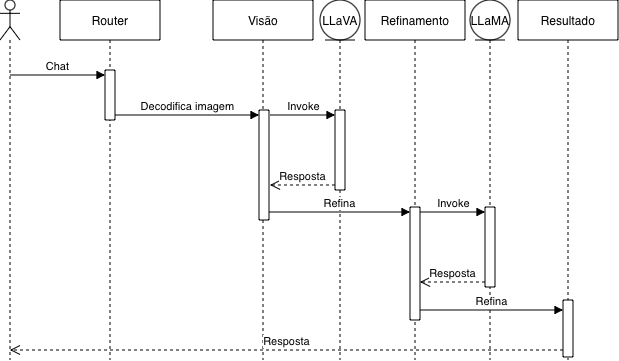

The diagram above was exported from draw.io. Its source (the exported page's mxGraphModel, read from the mxfile embedded in the PNG):
<mxGraphModel dx="746" dy="446" grid="1" gridSize="10" guides="1" tooltips="1" connect="1" arrows="1" fold="1" page="1" pageScale="1" pageWidth="850" pageHeight="1100" math="0" shadow="0">
  <root>
    <mxCell id="0" />
    <mxCell id="1" parent="0" />
    <mxCell id="Eh4Q4cQxYiWR7ogbJ2JR-5" parent="1" style="shape=umlLifeline;perimeter=lifelinePerimeter;whiteSpace=wrap;html=1;container=1;dropTarget=0;collapsible=0;recursiveResize=0;outlineConnect=0;portConstraint=eastwest;newEdgeStyle={&quot;curved&quot;:0,&quot;rounded&quot;:0};participant=umlActor;" value="" vertex="1">
      <mxGeometry height="360" width="20" x="40" y="40" as="geometry" />
    </mxCell>
    <mxCell id="Eh4Q4cQxYiWR7ogbJ2JR-6" parent="1" style="shape=umlLifeline;perimeter=lifelinePerimeter;whiteSpace=wrap;html=1;container=1;dropTarget=0;collapsible=0;recursiveResize=0;outlineConnect=0;portConstraint=eastwest;newEdgeStyle={&quot;curved&quot;:0,&quot;rounded&quot;:0};" value="Router" vertex="1">
      <mxGeometry height="360" width="100" x="100" y="40" as="geometry" />
    </mxCell>
    <mxCell id="E3SxnyC-zawr-yabu796-1" parent="Eh4Q4cQxYiWR7ogbJ2JR-6" style="html=1;points=[[0,0,0,0,5],[0,1,0,0,-5],[1,0,0,0,5],[1,1,0,0,-5]];perimeter=orthogonalPerimeter;outlineConnect=0;targetShapes=umlLifeline;portConstraint=eastwest;newEdgeStyle={&quot;curved&quot;:0,&quot;rounded&quot;:0};" value="" vertex="1">
      <mxGeometry height="50" width="10" x="45" y="70" as="geometry" />
    </mxCell>
    <mxCell id="Eh4Q4cQxYiWR7ogbJ2JR-7" parent="1" style="shape=umlLifeline;perimeter=lifelinePerimeter;whiteSpace=wrap;html=1;container=1;dropTarget=0;collapsible=0;recursiveResize=0;outlineConnect=0;portConstraint=eastwest;newEdgeStyle={&quot;curved&quot;:0,&quot;rounded&quot;:0};" value="Visão" vertex="1">
      <mxGeometry height="360" width="100" x="253" y="40" as="geometry" />
    </mxCell>
    <mxCell id="E3SxnyC-zawr-yabu796-4" parent="Eh4Q4cQxYiWR7ogbJ2JR-7" style="html=1;points=[[0,0,0,0,5],[0,1,0,0,-5],[1,0,0,0,5],[1,1,0,0,-5]];perimeter=orthogonalPerimeter;outlineConnect=0;targetShapes=umlLifeline;portConstraint=eastwest;newEdgeStyle={&quot;curved&quot;:0,&quot;rounded&quot;:0};" value="" vertex="1">
      <mxGeometry height="110" width="10" x="46" y="110" as="geometry" />
    </mxCell>
    <mxCell id="Eh4Q4cQxYiWR7ogbJ2JR-8" parent="1" style="shape=umlLifeline;perimeter=lifelinePerimeter;whiteSpace=wrap;html=1;container=1;dropTarget=0;collapsible=0;recursiveResize=0;outlineConnect=0;portConstraint=eastwest;newEdgeStyle={&quot;curved&quot;:0,&quot;rounded&quot;:0};" value="Refinamento" vertex="1">
      <mxGeometry height="360" width="100" x="405" y="40" as="geometry" />
    </mxCell>
    <mxCell id="E3SxnyC-zawr-yabu796-10" parent="Eh4Q4cQxYiWR7ogbJ2JR-8" style="html=1;points=[[0,0,0,0,5],[0,1,0,0,-5],[1,0,0,0,5],[1,1,0,0,-5]];perimeter=orthogonalPerimeter;outlineConnect=0;targetShapes=umlLifeline;portConstraint=eastwest;newEdgeStyle={&quot;curved&quot;:0,&quot;rounded&quot;:0};" value="" vertex="1">
      <mxGeometry height="113" width="10" x="45" y="207" as="geometry" />
    </mxCell>
    <mxCell id="Eh4Q4cQxYiWR7ogbJ2JR-9" parent="1" style="shape=umlLifeline;perimeter=lifelinePerimeter;whiteSpace=wrap;html=1;container=1;dropTarget=0;collapsible=0;recursiveResize=0;outlineConnect=0;portConstraint=eastwest;newEdgeStyle={&quot;curved&quot;:0,&quot;rounded&quot;:0};" value="Resultado" vertex="1">
      <mxGeometry height="360" width="100" x="558" y="40" as="geometry" />
    </mxCell>
    <mxCell id="E3SxnyC-zawr-yabu796-2" edge="1" parent="1" source="Eh4Q4cQxYiWR7ogbJ2JR-5" style="html=1;verticalAlign=bottom;endArrow=block;curved=0;rounded=0;entryX=0;entryY=0;entryDx=0;entryDy=5;" target="E3SxnyC-zawr-yabu796-1" value="Chat">
      <mxGeometry relative="1" as="geometry">
        <mxPoint x="75" y="115" as="sourcePoint" />
      </mxGeometry>
    </mxCell>
    <mxCell id="E3SxnyC-zawr-yabu796-5" edge="1" parent="1" source="E3SxnyC-zawr-yabu796-1" style="html=1;verticalAlign=bottom;startArrow=none;endArrow=block;startSize=8;curved=0;rounded=0;entryX=0;entryY=0;entryDx=0;entryDy=5;startFill=0;" target="E3SxnyC-zawr-yabu796-4" value="Decodifica imagem">
      <mxGeometry relative="1" x="-0.0016" as="geometry">
        <mxPoint as="offset" />
        <mxPoint x="230" y="155" as="sourcePoint" />
      </mxGeometry>
    </mxCell>
    <mxCell id="E3SxnyC-zawr-yabu796-6" parent="1" style="shape=umlLifeline;perimeter=lifelinePerimeter;whiteSpace=wrap;html=1;container=1;dropTarget=0;collapsible=0;recursiveResize=0;outlineConnect=0;portConstraint=eastwest;newEdgeStyle={&quot;curved&quot;:0,&quot;rounded&quot;:0};participant=umlEntity;" value="LLaVA" vertex="1">
      <mxGeometry height="360" width="40" x="360" y="40" as="geometry" />
    </mxCell>
    <mxCell id="E3SxnyC-zawr-yabu796-7" parent="E3SxnyC-zawr-yabu796-6" style="html=1;points=[[0,0,0,0,5],[0,1,0,0,-5],[1,0,0,0,5],[1,1,0,0,-5]];perimeter=orthogonalPerimeter;outlineConnect=0;targetShapes=umlLifeline;portConstraint=eastwest;newEdgeStyle={&quot;curved&quot;:0,&quot;rounded&quot;:0};" value="" vertex="1">
      <mxGeometry height="80" width="10" x="15" y="110" as="geometry" />
    </mxCell>
    <mxCell id="E3SxnyC-zawr-yabu796-8" edge="1" parent="E3SxnyC-zawr-yabu796-6" style="html=1;verticalAlign=bottom;endArrow=block;curved=0;rounded=0;entryX=0;entryY=0;entryDx=0;entryDy=5;" target="E3SxnyC-zawr-yabu796-7" value="Invoke">
      <mxGeometry relative="1" as="geometry">
        <mxPoint x="-50" y="115" as="sourcePoint" />
      </mxGeometry>
    </mxCell>
    <mxCell id="E3SxnyC-zawr-yabu796-9" edge="1" parent="E3SxnyC-zawr-yabu796-6" source="E3SxnyC-zawr-yabu796-7" style="html=1;verticalAlign=bottom;endArrow=open;dashed=1;endSize=8;curved=0;rounded=0;exitX=0;exitY=1;exitDx=0;exitDy=-5;" value="Resposta">
      <mxGeometry relative="1" as="geometry">
        <mxPoint x="-50" y="185" as="targetPoint" />
      </mxGeometry>
    </mxCell>
    <mxCell id="E3SxnyC-zawr-yabu796-11" edge="1" parent="1" source="E3SxnyC-zawr-yabu796-4" style="html=1;verticalAlign=bottom;startArrow=none;endArrow=block;startSize=8;curved=0;rounded=0;entryX=0;entryY=0;entryDx=0;entryDy=5;startFill=0;" target="E3SxnyC-zawr-yabu796-10" value="Refina">
      <mxGeometry relative="1" as="geometry">
        <mxPoint x="310" y="246" as="sourcePoint" />
      </mxGeometry>
    </mxCell>
    <mxCell id="E3SxnyC-zawr-yabu796-12" parent="1" style="shape=umlLifeline;perimeter=lifelinePerimeter;whiteSpace=wrap;html=1;container=1;dropTarget=0;collapsible=0;recursiveResize=0;outlineConnect=0;portConstraint=eastwest;newEdgeStyle={&quot;curved&quot;:0,&quot;rounded&quot;:0};participant=umlEntity;" value="LLaMA" vertex="1">
      <mxGeometry height="360" width="40" x="510" y="40" as="geometry" />
    </mxCell>
    <mxCell id="E3SxnyC-zawr-yabu796-13" parent="E3SxnyC-zawr-yabu796-12" style="html=1;points=[[0,0,0,0,5],[0,1,0,0,-5],[1,0,0,0,5],[1,1,0,0,-5]];perimeter=orthogonalPerimeter;outlineConnect=0;targetShapes=umlLifeline;portConstraint=eastwest;newEdgeStyle={&quot;curved&quot;:0,&quot;rounded&quot;:0};" value="" vertex="1">
      <mxGeometry height="80" width="10" x="15" y="207" as="geometry" />
    </mxCell>
    <mxCell id="E3SxnyC-zawr-yabu796-15" edge="1" parent="1" source="E3SxnyC-zawr-yabu796-13" style="html=1;verticalAlign=bottom;endArrow=open;dashed=1;endSize=8;curved=0;rounded=0;exitX=0;exitY=1;exitDx=0;exitDy=-5;" target="E3SxnyC-zawr-yabu796-10" value="Resposta">
      <mxGeometry relative="1" as="geometry">
        <mxPoint x="460" y="225" as="targetPoint" />
      </mxGeometry>
    </mxCell>
    <mxCell id="E3SxnyC-zawr-yabu796-14" edge="1" parent="1" source="E3SxnyC-zawr-yabu796-10" style="html=1;verticalAlign=bottom;endArrow=block;curved=0;rounded=0;entryX=0;entryY=0;entryDx=0;entryDy=5;" target="E3SxnyC-zawr-yabu796-13" value="Invoke">
      <mxGeometry relative="1" as="geometry">
        <mxPoint x="460" y="155" as="sourcePoint" />
      </mxGeometry>
    </mxCell>
    <mxCell id="E3SxnyC-zawr-yabu796-16" parent="1" style="html=1;points=[[0,0,0,0,5],[0,1,0,0,-5],[1,0,0,0,5],[1,1,0,0,-5]];perimeter=orthogonalPerimeter;outlineConnect=0;targetShapes=umlLifeline;portConstraint=eastwest;newEdgeStyle={&quot;curved&quot;:0,&quot;rounded&quot;:0};" value="" vertex="1">
      <mxGeometry height="57" width="10" x="603" y="340" as="geometry" />
    </mxCell>
    <mxCell id="E3SxnyC-zawr-yabu796-17" edge="1" parent="1" source="E3SxnyC-zawr-yabu796-10" style="html=1;verticalAlign=bottom;startArrow=none;endArrow=block;startSize=8;curved=0;rounded=0;entryX=0;entryY=0;entryDx=0;entryDy=5;startFill=0;" value="Refina">
      <mxGeometry relative="1" as="geometry">
        <mxPoint x="462" y="350" as="sourcePoint" />
        <mxPoint x="603" y="350" as="targetPoint" />
      </mxGeometry>
    </mxCell>
    <mxCell id="E3SxnyC-zawr-yabu796-18" edge="1" parent="1" style="html=1;verticalAlign=bottom;endArrow=open;dashed=1;endSize=8;curved=0;rounded=0;exitX=0;exitY=1;exitDx=0;exitDy=-5;" target="Eh4Q4cQxYiWR7ogbJ2JR-5" value="Resposta">
      <mxGeometry relative="1" as="geometry">
        <mxPoint x="603" y="390" as="sourcePoint" />
        <mxPoint x="538" y="390" as="targetPoint" />
      </mxGeometry>
    </mxCell>
  </root>
</mxGraphModel>